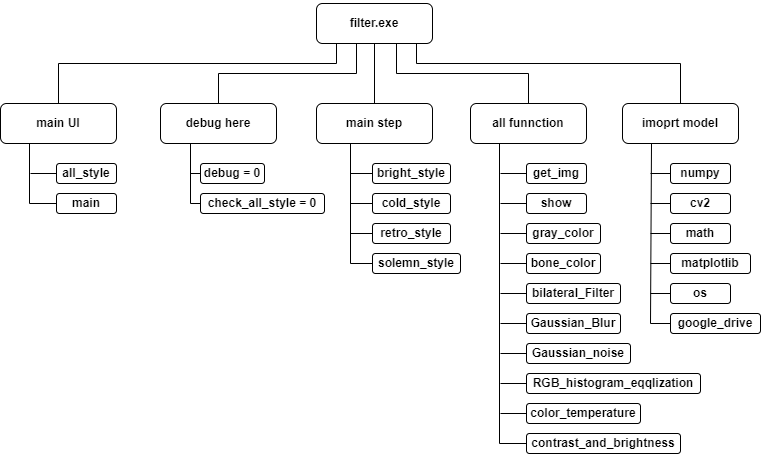

The diagram above was exported from draw.io. Its source (the exported page's mxGraphModel, read from the mxfile embedded in the PNG):
<mxGraphModel dx="1185" dy="721" grid="1" gridSize="10" guides="1" tooltips="1" connect="1" arrows="1" fold="1" page="1" pageScale="1" pageWidth="827" pageHeight="1169" math="0" shadow="0">
  <root>
    <mxCell id="0" />
    <mxCell id="1" parent="0" />
    <mxCell id="VheHovZuy7LNRaLRAg6C-15" style="edgeStyle=orthogonalEdgeStyle;rounded=0;orthogonalLoop=1;jettySize=auto;html=1;exitX=0.25;exitY=1;exitDx=0;exitDy=0;entryX=0;entryY=0.5;entryDx=0;entryDy=0;endArrow=none;endFill=0;" edge="1" parent="1" source="VheHovZuy7LNRaLRAg6C-1" target="VheHovZuy7LNRaLRAg6C-13">
      <mxGeometry relative="1" as="geometry">
        <Array as="points">
          <mxPoint x="684" y="180" />
          <mxPoint x="684" y="360" />
        </Array>
      </mxGeometry>
    </mxCell>
    <mxCell id="VheHovZuy7LNRaLRAg6C-62" style="edgeStyle=orthogonalEdgeStyle;rounded=0;orthogonalLoop=1;jettySize=auto;html=1;exitX=0.5;exitY=0;exitDx=0;exitDy=0;entryX=0.75;entryY=1;entryDx=0;entryDy=0;endArrow=none;endFill=0;" edge="1" parent="1" source="VheHovZuy7LNRaLRAg6C-1" target="VheHovZuy7LNRaLRAg6C-61">
      <mxGeometry relative="1" as="geometry">
        <Array as="points">
          <mxPoint x="714" y="100" />
          <mxPoint x="450" y="100" />
          <mxPoint x="450" y="80" />
        </Array>
      </mxGeometry>
    </mxCell>
    <mxCell id="VheHovZuy7LNRaLRAg6C-1" value="&lt;h4&gt;imoprt model&lt;/h4&gt;" style="rounded=1;whiteSpace=wrap;html=1;" vertex="1" parent="1">
      <mxGeometry x="656" y="140" width="116" height="40" as="geometry" />
    </mxCell>
    <mxCell id="VheHovZuy7LNRaLRAg6C-68" style="edgeStyle=orthogonalEdgeStyle;rounded=0;orthogonalLoop=1;jettySize=auto;html=1;exitX=0.5;exitY=0;exitDx=0;exitDy=0;entryX=0.75;entryY=1;entryDx=0;entryDy=0;endArrow=none;endFill=0;" edge="1" parent="1" source="VheHovZuy7LNRaLRAg6C-2" target="VheHovZuy7LNRaLRAg6C-61">
      <mxGeometry relative="1" as="geometry">
        <Array as="points">
          <mxPoint x="562" y="110" />
          <mxPoint x="430" y="110" />
          <mxPoint x="430" y="80" />
        </Array>
      </mxGeometry>
    </mxCell>
    <mxCell id="VheHovZuy7LNRaLRAg6C-2" value="&lt;h4&gt;all funnction&lt;/h4&gt;" style="rounded=1;whiteSpace=wrap;html=1;" vertex="1" parent="1">
      <mxGeometry x="504" y="140" width="116" height="40" as="geometry" />
    </mxCell>
    <mxCell id="VheHovZuy7LNRaLRAg6C-64" style="edgeStyle=orthogonalEdgeStyle;rounded=0;orthogonalLoop=1;jettySize=auto;html=1;exitX=0.5;exitY=0;exitDx=0;exitDy=0;entryX=0.5;entryY=1;entryDx=0;entryDy=0;endArrow=none;endFill=0;" edge="1" parent="1" source="VheHovZuy7LNRaLRAg6C-3" target="VheHovZuy7LNRaLRAg6C-61">
      <mxGeometry relative="1" as="geometry" />
    </mxCell>
    <mxCell id="VheHovZuy7LNRaLRAg6C-3" value="&lt;h4&gt;main step&lt;/h4&gt;" style="rounded=1;whiteSpace=wrap;html=1;" vertex="1" parent="1">
      <mxGeometry x="350" y="140" width="116" height="40" as="geometry" />
    </mxCell>
    <mxCell id="VheHovZuy7LNRaLRAg6C-69" style="edgeStyle=orthogonalEdgeStyle;rounded=0;orthogonalLoop=1;jettySize=auto;html=1;exitX=0.5;exitY=0;exitDx=0;exitDy=0;entryX=0.25;entryY=1;entryDx=0;entryDy=0;endArrow=none;endFill=0;" edge="1" parent="1" source="VheHovZuy7LNRaLRAg6C-4" target="VheHovZuy7LNRaLRAg6C-61">
      <mxGeometry relative="1" as="geometry">
        <Array as="points">
          <mxPoint x="252" y="110" />
          <mxPoint x="390" y="110" />
          <mxPoint x="390" y="80" />
        </Array>
      </mxGeometry>
    </mxCell>
    <mxCell id="VheHovZuy7LNRaLRAg6C-4" value="&lt;h4&gt;debug here&lt;/h4&gt;" style="rounded=1;whiteSpace=wrap;html=1;" vertex="1" parent="1">
      <mxGeometry x="194" y="140" width="116" height="40" as="geometry" />
    </mxCell>
    <mxCell id="VheHovZuy7LNRaLRAg6C-67" style="edgeStyle=orthogonalEdgeStyle;rounded=0;orthogonalLoop=1;jettySize=auto;html=1;exitX=0.5;exitY=0;exitDx=0;exitDy=0;entryX=0.25;entryY=1;entryDx=0;entryDy=0;endArrow=none;endFill=0;" edge="1" parent="1" source="VheHovZuy7LNRaLRAg6C-5" target="VheHovZuy7LNRaLRAg6C-61">
      <mxGeometry relative="1" as="geometry">
        <Array as="points">
          <mxPoint x="92" y="100" />
          <mxPoint x="370" y="100" />
          <mxPoint x="370" y="80" />
        </Array>
      </mxGeometry>
    </mxCell>
    <mxCell id="VheHovZuy7LNRaLRAg6C-5" value="&lt;h4&gt;main UI&lt;/h4&gt;" style="rounded=1;whiteSpace=wrap;html=1;" vertex="1" parent="1">
      <mxGeometry x="34" y="140" width="116" height="40" as="geometry" />
    </mxCell>
    <mxCell id="VheHovZuy7LNRaLRAg6C-16" style="edgeStyle=orthogonalEdgeStyle;rounded=0;orthogonalLoop=1;jettySize=auto;html=1;exitX=0;exitY=0.5;exitDx=0;exitDy=0;endArrow=none;endFill=0;" edge="1" parent="1" source="VheHovZuy7LNRaLRAg6C-7">
      <mxGeometry relative="1" as="geometry">
        <mxPoint x="684" y="209.8965517241379" as="targetPoint" />
      </mxGeometry>
    </mxCell>
    <mxCell id="VheHovZuy7LNRaLRAg6C-7" value="&lt;h4&gt;numpy&lt;/h4&gt;" style="rounded=1;whiteSpace=wrap;html=1;" vertex="1" parent="1">
      <mxGeometry x="704" y="200" width="60" height="20" as="geometry" />
    </mxCell>
    <mxCell id="VheHovZuy7LNRaLRAg6C-17" style="edgeStyle=orthogonalEdgeStyle;rounded=0;orthogonalLoop=1;jettySize=auto;html=1;exitX=0;exitY=0.5;exitDx=0;exitDy=0;endArrow=none;endFill=0;" edge="1" parent="1" source="VheHovZuy7LNRaLRAg6C-9">
      <mxGeometry relative="1" as="geometry">
        <mxPoint x="684" y="240.24137931034488" as="targetPoint" />
      </mxGeometry>
    </mxCell>
    <mxCell id="VheHovZuy7LNRaLRAg6C-9" value="&lt;h4&gt;cv2&lt;/h4&gt;" style="rounded=1;whiteSpace=wrap;html=1;" vertex="1" parent="1">
      <mxGeometry x="704" y="230" width="60" height="20" as="geometry" />
    </mxCell>
    <mxCell id="VheHovZuy7LNRaLRAg6C-18" style="edgeStyle=orthogonalEdgeStyle;rounded=0;orthogonalLoop=1;jettySize=auto;html=1;exitX=0;exitY=0.5;exitDx=0;exitDy=0;endArrow=none;endFill=0;" edge="1" parent="1" source="VheHovZuy7LNRaLRAg6C-10">
      <mxGeometry relative="1" as="geometry">
        <mxPoint x="684" y="269.8965517241379" as="targetPoint" />
      </mxGeometry>
    </mxCell>
    <mxCell id="VheHovZuy7LNRaLRAg6C-10" value="&lt;h4&gt;math&lt;/h4&gt;" style="rounded=1;whiteSpace=wrap;html=1;" vertex="1" parent="1">
      <mxGeometry x="704" y="260" width="60" height="20" as="geometry" />
    </mxCell>
    <mxCell id="VheHovZuy7LNRaLRAg6C-19" style="edgeStyle=orthogonalEdgeStyle;rounded=0;orthogonalLoop=1;jettySize=auto;html=1;exitX=0;exitY=0.5;exitDx=0;exitDy=0;endArrow=none;endFill=0;" edge="1" parent="1" source="VheHovZuy7LNRaLRAg6C-11">
      <mxGeometry relative="1" as="geometry">
        <mxPoint x="684" y="300.2413793103449" as="targetPoint" />
      </mxGeometry>
    </mxCell>
    <mxCell id="VheHovZuy7LNRaLRAg6C-11" value="&lt;h4&gt;matplotlib&lt;/h4&gt;" style="rounded=1;whiteSpace=wrap;html=1;" vertex="1" parent="1">
      <mxGeometry x="704" y="290" width="80" height="20" as="geometry" />
    </mxCell>
    <mxCell id="VheHovZuy7LNRaLRAg6C-20" style="edgeStyle=orthogonalEdgeStyle;rounded=0;orthogonalLoop=1;jettySize=auto;html=1;exitX=0;exitY=0.5;exitDx=0;exitDy=0;endArrow=none;endFill=0;" edge="1" parent="1" source="VheHovZuy7LNRaLRAg6C-12">
      <mxGeometry relative="1" as="geometry">
        <mxPoint x="684" y="329.8965517241379" as="targetPoint" />
      </mxGeometry>
    </mxCell>
    <mxCell id="VheHovZuy7LNRaLRAg6C-12" value="&lt;h4&gt;os&lt;/h4&gt;" style="rounded=1;whiteSpace=wrap;html=1;" vertex="1" parent="1">
      <mxGeometry x="704" y="320" width="60" height="20" as="geometry" />
    </mxCell>
    <mxCell id="VheHovZuy7LNRaLRAg6C-13" value="&lt;h4&gt;google_drive&lt;/h4&gt;" style="rounded=1;whiteSpace=wrap;html=1;" vertex="1" parent="1">
      <mxGeometry x="704" y="350" width="90" height="20" as="geometry" />
    </mxCell>
    <mxCell id="VheHovZuy7LNRaLRAg6C-33" style="edgeStyle=orthogonalEdgeStyle;rounded=0;orthogonalLoop=1;jettySize=auto;html=1;exitX=0;exitY=0.5;exitDx=0;exitDy=0;endArrow=none;endFill=0;" edge="1" parent="1" source="VheHovZuy7LNRaLRAg6C-21">
      <mxGeometry relative="1" as="geometry">
        <mxPoint x="534" y="210" as="targetPoint" />
      </mxGeometry>
    </mxCell>
    <mxCell id="VheHovZuy7LNRaLRAg6C-21" value="&lt;h4&gt;get_img&lt;/h4&gt;" style="rounded=1;whiteSpace=wrap;html=1;" vertex="1" parent="1">
      <mxGeometry x="560" y="200" width="60" height="20" as="geometry" />
    </mxCell>
    <mxCell id="VheHovZuy7LNRaLRAg6C-34" style="edgeStyle=orthogonalEdgeStyle;rounded=0;orthogonalLoop=1;jettySize=auto;html=1;exitX=0;exitY=0.5;exitDx=0;exitDy=0;endArrow=none;endFill=0;" edge="1" parent="1" source="VheHovZuy7LNRaLRAg6C-22">
      <mxGeometry relative="1" as="geometry">
        <mxPoint x="534" y="240.28571428571433" as="targetPoint" />
      </mxGeometry>
    </mxCell>
    <mxCell id="VheHovZuy7LNRaLRAg6C-22" value="&lt;h4&gt;show&lt;/h4&gt;" style="rounded=1;whiteSpace=wrap;html=1;" vertex="1" parent="1">
      <mxGeometry x="560" y="230" width="60" height="20" as="geometry" />
    </mxCell>
    <mxCell id="VheHovZuy7LNRaLRAg6C-35" style="edgeStyle=orthogonalEdgeStyle;rounded=0;orthogonalLoop=1;jettySize=auto;html=1;exitX=0;exitY=0.5;exitDx=0;exitDy=0;endArrow=none;endFill=0;" edge="1" parent="1" source="VheHovZuy7LNRaLRAg6C-23">
      <mxGeometry relative="1" as="geometry">
        <mxPoint x="534" y="270" as="targetPoint" />
      </mxGeometry>
    </mxCell>
    <mxCell id="VheHovZuy7LNRaLRAg6C-23" value="&lt;h4&gt;gray_color&lt;/h4&gt;" style="rounded=1;whiteSpace=wrap;html=1;" vertex="1" parent="1">
      <mxGeometry x="560" y="260" width="74" height="20" as="geometry" />
    </mxCell>
    <mxCell id="VheHovZuy7LNRaLRAg6C-36" style="edgeStyle=orthogonalEdgeStyle;rounded=0;orthogonalLoop=1;jettySize=auto;html=1;exitX=0;exitY=0.5;exitDx=0;exitDy=0;endArrow=none;endFill=0;" edge="1" parent="1" source="VheHovZuy7LNRaLRAg6C-25">
      <mxGeometry relative="1" as="geometry">
        <mxPoint x="534" y="300.28571428571433" as="targetPoint" />
      </mxGeometry>
    </mxCell>
    <mxCell id="VheHovZuy7LNRaLRAg6C-25" value="&lt;h4&gt;bone_color&lt;/h4&gt;" style="rounded=1;whiteSpace=wrap;html=1;" vertex="1" parent="1">
      <mxGeometry x="560" y="290" width="74" height="20" as="geometry" />
    </mxCell>
    <mxCell id="VheHovZuy7LNRaLRAg6C-37" style="edgeStyle=orthogonalEdgeStyle;rounded=0;orthogonalLoop=1;jettySize=auto;html=1;exitX=0;exitY=0.5;exitDx=0;exitDy=0;endArrow=none;endFill=0;" edge="1" parent="1" source="VheHovZuy7LNRaLRAg6C-26">
      <mxGeometry relative="1" as="geometry">
        <mxPoint x="534" y="330" as="targetPoint" />
      </mxGeometry>
    </mxCell>
    <mxCell id="VheHovZuy7LNRaLRAg6C-26" value="&lt;h4&gt;bilateral_Filter&lt;/h4&gt;" style="rounded=1;whiteSpace=wrap;html=1;" vertex="1" parent="1">
      <mxGeometry x="560" y="320" width="94" height="20" as="geometry" />
    </mxCell>
    <mxCell id="VheHovZuy7LNRaLRAg6C-40" style="edgeStyle=orthogonalEdgeStyle;rounded=0;orthogonalLoop=1;jettySize=auto;html=1;exitX=0;exitY=0.5;exitDx=0;exitDy=0;endArrow=none;endFill=0;" edge="1" parent="1" source="VheHovZuy7LNRaLRAg6C-27">
      <mxGeometry relative="1" as="geometry">
        <mxPoint x="534" y="420.28571428571433" as="targetPoint" />
      </mxGeometry>
    </mxCell>
    <mxCell id="VheHovZuy7LNRaLRAg6C-27" value="&lt;h4&gt;RGB_histogram_eqqlization&lt;/h4&gt;" style="rounded=1;whiteSpace=wrap;html=1;" vertex="1" parent="1">
      <mxGeometry x="560" y="410" width="174" height="20" as="geometry" />
    </mxCell>
    <mxCell id="VheHovZuy7LNRaLRAg6C-38" style="edgeStyle=orthogonalEdgeStyle;rounded=0;orthogonalLoop=1;jettySize=auto;html=1;exitX=0;exitY=0.5;exitDx=0;exitDy=0;endArrow=none;endFill=0;" edge="1" parent="1" source="VheHovZuy7LNRaLRAg6C-28">
      <mxGeometry relative="1" as="geometry">
        <mxPoint x="534" y="360.28571428571433" as="targetPoint" />
      </mxGeometry>
    </mxCell>
    <mxCell id="VheHovZuy7LNRaLRAg6C-28" value="&lt;h4&gt;Gaussian_Blur&lt;/h4&gt;" style="rounded=1;whiteSpace=wrap;html=1;" vertex="1" parent="1">
      <mxGeometry x="560" y="350" width="94" height="20" as="geometry" />
    </mxCell>
    <mxCell id="VheHovZuy7LNRaLRAg6C-39" style="edgeStyle=orthogonalEdgeStyle;rounded=0;orthogonalLoop=1;jettySize=auto;html=1;exitX=0;exitY=0.5;exitDx=0;exitDy=0;endArrow=none;endFill=0;" edge="1" parent="1" source="VheHovZuy7LNRaLRAg6C-29">
      <mxGeometry relative="1" as="geometry">
        <mxPoint x="534" y="390" as="targetPoint" />
      </mxGeometry>
    </mxCell>
    <mxCell id="VheHovZuy7LNRaLRAg6C-29" value="&lt;h4&gt;Gaussian_noise&lt;/h4&gt;" style="rounded=1;whiteSpace=wrap;html=1;" vertex="1" parent="1">
      <mxGeometry x="560" y="380" width="104" height="20" as="geometry" />
    </mxCell>
    <mxCell id="VheHovZuy7LNRaLRAg6C-41" style="edgeStyle=orthogonalEdgeStyle;rounded=0;orthogonalLoop=1;jettySize=auto;html=1;exitX=0;exitY=0.5;exitDx=0;exitDy=0;endArrow=none;endFill=0;" edge="1" parent="1" source="VheHovZuy7LNRaLRAg6C-30">
      <mxGeometry relative="1" as="geometry">
        <mxPoint x="534" y="450" as="targetPoint" />
      </mxGeometry>
    </mxCell>
    <mxCell id="VheHovZuy7LNRaLRAg6C-30" value="&lt;h4&gt;color_temperature&lt;/h4&gt;" style="rounded=1;whiteSpace=wrap;html=1;" vertex="1" parent="1">
      <mxGeometry x="560" y="440" width="114" height="20" as="geometry" />
    </mxCell>
    <mxCell id="VheHovZuy7LNRaLRAg6C-32" style="edgeStyle=orthogonalEdgeStyle;rounded=0;orthogonalLoop=1;jettySize=auto;html=1;exitX=0;exitY=0.5;exitDx=0;exitDy=0;entryX=0.25;entryY=1;entryDx=0;entryDy=0;endArrow=none;endFill=0;" edge="1" parent="1" source="VheHovZuy7LNRaLRAg6C-31" target="VheHovZuy7LNRaLRAg6C-2">
      <mxGeometry relative="1" as="geometry" />
    </mxCell>
    <mxCell id="VheHovZuy7LNRaLRAg6C-31" value="&lt;h4&gt;contrast_and_brightness&lt;/h4&gt;" style="rounded=1;whiteSpace=wrap;html=1;" vertex="1" parent="1">
      <mxGeometry x="560" y="470" width="154" height="20" as="geometry" />
    </mxCell>
    <mxCell id="VheHovZuy7LNRaLRAg6C-50" style="edgeStyle=orthogonalEdgeStyle;rounded=0;orthogonalLoop=1;jettySize=auto;html=1;exitX=0;exitY=0.5;exitDx=0;exitDy=0;endArrow=none;endFill=0;" edge="1" parent="1" source="VheHovZuy7LNRaLRAg6C-42">
      <mxGeometry relative="1" as="geometry">
        <mxPoint x="384" y="210" as="targetPoint" />
      </mxGeometry>
    </mxCell>
    <mxCell id="VheHovZuy7LNRaLRAg6C-42" value="&lt;h4&gt;bright_style&lt;/h4&gt;" style="rounded=1;whiteSpace=wrap;html=1;" vertex="1" parent="1">
      <mxGeometry x="406" y="200" width="78" height="20" as="geometry" />
    </mxCell>
    <mxCell id="VheHovZuy7LNRaLRAg6C-51" style="edgeStyle=orthogonalEdgeStyle;rounded=0;orthogonalLoop=1;jettySize=auto;html=1;exitX=0;exitY=0.5;exitDx=0;exitDy=0;endArrow=none;endFill=0;" edge="1" parent="1" source="VheHovZuy7LNRaLRAg6C-43">
      <mxGeometry relative="1" as="geometry">
        <mxPoint x="384" y="240.28571428571433" as="targetPoint" />
      </mxGeometry>
    </mxCell>
    <mxCell id="VheHovZuy7LNRaLRAg6C-43" value="&lt;h4&gt;cold_style&lt;/h4&gt;" style="rounded=1;whiteSpace=wrap;html=1;" vertex="1" parent="1">
      <mxGeometry x="406" y="230" width="78" height="20" as="geometry" />
    </mxCell>
    <mxCell id="VheHovZuy7LNRaLRAg6C-52" style="edgeStyle=orthogonalEdgeStyle;rounded=0;orthogonalLoop=1;jettySize=auto;html=1;exitX=0;exitY=0.5;exitDx=0;exitDy=0;endArrow=none;endFill=0;" edge="1" parent="1" source="VheHovZuy7LNRaLRAg6C-44">
      <mxGeometry relative="1" as="geometry">
        <mxPoint x="384" y="270" as="targetPoint" />
      </mxGeometry>
    </mxCell>
    <mxCell id="VheHovZuy7LNRaLRAg6C-44" value="&lt;h4&gt;retro_style&lt;/h4&gt;" style="rounded=1;whiteSpace=wrap;html=1;" vertex="1" parent="1">
      <mxGeometry x="406" y="260" width="78" height="20" as="geometry" />
    </mxCell>
    <mxCell id="VheHovZuy7LNRaLRAg6C-46" style="edgeStyle=orthogonalEdgeStyle;rounded=0;orthogonalLoop=1;jettySize=auto;html=1;exitX=0;exitY=0.5;exitDx=0;exitDy=0;entryX=0.25;entryY=1;entryDx=0;entryDy=0;endArrow=none;endFill=0;" edge="1" parent="1" source="VheHovZuy7LNRaLRAg6C-45" target="VheHovZuy7LNRaLRAg6C-3">
      <mxGeometry relative="1" as="geometry">
        <Array as="points">
          <mxPoint x="384" y="300" />
          <mxPoint x="384" y="180" />
        </Array>
      </mxGeometry>
    </mxCell>
    <mxCell id="VheHovZuy7LNRaLRAg6C-45" value="&lt;h4&gt;solemn_style&lt;/h4&gt;" style="rounded=1;whiteSpace=wrap;html=1;" vertex="1" parent="1">
      <mxGeometry x="406" y="290" width="88" height="20" as="geometry" />
    </mxCell>
    <mxCell id="VheHovZuy7LNRaLRAg6C-56" style="edgeStyle=orthogonalEdgeStyle;rounded=0;orthogonalLoop=1;jettySize=auto;html=1;exitX=0;exitY=0.5;exitDx=0;exitDy=0;endArrow=none;endFill=0;" edge="1" parent="1" source="VheHovZuy7LNRaLRAg6C-53">
      <mxGeometry relative="1" as="geometry">
        <mxPoint x="224" y="209.90476190476193" as="targetPoint" />
      </mxGeometry>
    </mxCell>
    <mxCell id="VheHovZuy7LNRaLRAg6C-53" value="&lt;h4&gt;debug = 0&lt;/h4&gt;" style="rounded=1;whiteSpace=wrap;html=1;" vertex="1" parent="1">
      <mxGeometry x="234" y="200" width="64" height="20" as="geometry" />
    </mxCell>
    <mxCell id="VheHovZuy7LNRaLRAg6C-55" style="edgeStyle=orthogonalEdgeStyle;rounded=0;orthogonalLoop=1;jettySize=auto;html=1;exitX=0;exitY=0.5;exitDx=0;exitDy=0;entryX=0.25;entryY=1;entryDx=0;entryDy=0;endArrow=none;endFill=0;" edge="1" parent="1" source="VheHovZuy7LNRaLRAg6C-54" target="VheHovZuy7LNRaLRAg6C-4">
      <mxGeometry relative="1" as="geometry">
        <Array as="points">
          <mxPoint x="224" y="240" />
          <mxPoint x="224" y="180" />
        </Array>
      </mxGeometry>
    </mxCell>
    <mxCell id="VheHovZuy7LNRaLRAg6C-54" value="&lt;h4&gt;check_all_style = 0&lt;/h4&gt;" style="rounded=1;whiteSpace=wrap;html=1;" vertex="1" parent="1">
      <mxGeometry x="234" y="230" width="124" height="20" as="geometry" />
    </mxCell>
    <mxCell id="VheHovZuy7LNRaLRAg6C-60" style="edgeStyle=orthogonalEdgeStyle;rounded=0;orthogonalLoop=1;jettySize=auto;html=1;exitX=0;exitY=0.5;exitDx=0;exitDy=0;endArrow=none;endFill=0;" edge="1" parent="1" source="VheHovZuy7LNRaLRAg6C-57">
      <mxGeometry relative="1" as="geometry">
        <mxPoint x="64" y="210" as="targetPoint" />
      </mxGeometry>
    </mxCell>
    <mxCell id="VheHovZuy7LNRaLRAg6C-57" value="&lt;h4&gt;all_style&lt;/h4&gt;" style="rounded=1;whiteSpace=wrap;html=1;" vertex="1" parent="1">
      <mxGeometry x="90" y="200" width="60" height="20" as="geometry" />
    </mxCell>
    <mxCell id="VheHovZuy7LNRaLRAg6C-59" style="edgeStyle=orthogonalEdgeStyle;rounded=0;orthogonalLoop=1;jettySize=auto;html=1;exitX=0;exitY=0.5;exitDx=0;exitDy=0;entryX=0.25;entryY=1;entryDx=0;entryDy=0;endArrow=none;endFill=0;" edge="1" parent="1" source="VheHovZuy7LNRaLRAg6C-58" target="VheHovZuy7LNRaLRAg6C-5">
      <mxGeometry relative="1" as="geometry" />
    </mxCell>
    <mxCell id="VheHovZuy7LNRaLRAg6C-58" value="&lt;h4&gt;main&lt;/h4&gt;" style="rounded=1;whiteSpace=wrap;html=1;" vertex="1" parent="1">
      <mxGeometry x="90" y="230" width="60" height="20" as="geometry" />
    </mxCell>
    <mxCell id="VheHovZuy7LNRaLRAg6C-61" value="&lt;h4&gt;filter.exe&lt;/h4&gt;" style="rounded=1;whiteSpace=wrap;html=1;" vertex="1" parent="1">
      <mxGeometry x="350" y="40" width="116" height="40" as="geometry" />
    </mxCell>
  </root>
</mxGraphModel>